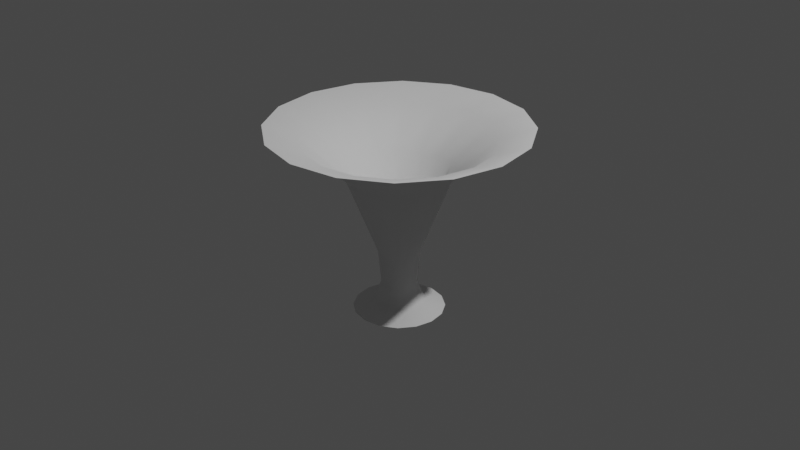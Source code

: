# Source: hurricane.blend  (saved by Blender 3.6.11; exported with 4.5.12 LTS)
import bpy
from mathutils import Matrix  # noqa: F401  (used for matrix-valued properties, if any)

bpy.ops.wm.read_factory_settings(use_empty=True)
scene = bpy.context.scene
scene.name = 'Scene'

# ---- collections
col_collection = bpy.data.collections.new('Collection'); scene.collection.children.link(col_collection)

# ---- world
world_world = bpy.data.worlds.new('World'); scene.world = world_world
world_world.use_nodes = True; world_world.node_tree.nodes.clear()
_N = world_world.node_tree.nodes; _L = world_world.node_tree.links
n0 = _N.new('ShaderNodeOutputWorld'); n0.name = 'World Output'; n0.location = (300, 300)
n1 = _N.new('ShaderNodeBackground'); n1.name = 'Background'; n1.location = (10, 300)
n1.inputs[0].default_value = (0.05088, 0.05088, 0.05088, 1.0)
_L.new(n1.outputs[0], n0.inputs[0])
n0.is_active_output = True
world_world.color = (0.05088, 0.05088, 0.05088)
world_world.use_sun_shadow = False
world_world.sun_shadow_jitter_overblur = 0.0

# ---- cameras
cam_camera = bpy.data.cameras.new('Camera')
cam_camera.clip_end = 100.0
cam_camera.ortho_scale = 7.314

# ---- lights
light_light = bpy.data.lights.new('Light', 'POINT')
light_light.transmission_factor = 0.0
light_light.energy = 1000.0
light_light.shadow_soft_size = 0.1
light_light.shadow_maximum_resolution = 0.006
light_light.use_absolute_resolution = True

# ---- meshes
me_cylinder_001 = bpy.data.meshes.new('Cylinder.001')
me_cylinder_001.from_pydata([(-7.691e-09, 0.4839, -1.0), (5.181e-09, 1.348, 1.0), (0.1852, 0.447, -1.0), (0.5157, 1.245, 1.0), (0.3421, 0.3421, -1.0), (0.953, 0.953, 1.0), (0.447, 0.1852, -1.0), (1.245, 0.5157, 1.0), (0.4839, -5.768e-09, -1.0), (1.348, 3.886e-09, 1.0), (0.447, -0.1852, -1.0), (1.245, -0.5157, 1.0), (0.3421, -0.3421, -1.0), (0.953, -0.953, 1.0), (0.1852, -0.447, -1.0), (0.5157, -1.245, 1.0), (-7.691e-09, -0.4839, -1.0), (5.181e-09, -1.348, 1.0), (-0.1852, -0.447, -1.0), (-0.5157, -1.245, 1.0), (-0.3421, -0.3421, -1.0), (-0.953, -0.953, 1.0), (-0.447, -0.1852, -1.0), (-1.245, -0.5157, 1.0), (-0.4839, -5.768e-09, -1.0), (-1.348, 3.886e-09, 1.0), (-0.447, 0.1852, -1.0), (-1.245, 0.5157, 1.0), (-0.3421, 0.3421, -1.0), (-0.953, 0.953, 1.0), (-0.1852, 0.447, -1.0), (-0.5157, 1.245, 1.0), (-1.025e-08, 0.3588, 0.0), (0.1373, 0.3315, 0.0), (0.2537, 0.2537, 0.0), (0.3315, 0.1373, 0.0), (0.3588, -8.214e-09, 0.0), (0.3315, -0.1373, 0.0), (0.2537, -0.2537, 0.0), (0.1373, -0.3315, 0.0), (-1.025e-08, -0.3588, 0.0), (-0.1373, -0.3315, 0.0), (-0.2537, -0.2537, 0.0), (-0.3315, -0.1373, 0.0), (-0.3588, -8.214e-09, 0.0), (-0.3315, 0.1373, 0.0), (-0.2537, 0.2537, 0.0), (-0.1373, 0.3315, 0.0), (0.102, 0.2463, -0.9071), (0.1885, 0.1885, -0.9071), (0.2463, 0.102, -0.9071), (0.2666, 4.742e-09, -0.9071), (0.2463, -0.102, -0.9071), (0.1885, -0.1885, -0.9071), (0.102, -0.2463, -0.9071), (-1.027e-08, -0.2666, -0.9071), (-0.102, -0.2463, -0.9071), (-0.1885, -0.1885, -0.9071), (-0.2463, -0.102, -0.9071), (-0.2666, 4.742e-09, -0.9071), (-0.2463, 0.102, -0.9071), (-0.1885, 0.1885, -0.9071), (-0.102, 0.2463, -0.9071), (-1.027e-08, 0.2666, -0.9071), (0.0, 1.0, 0.8799), (0.3827, 0.9239, 0.8799), (0.7071, 0.7071, 0.8799), (0.9239, 0.3827, 0.8799), (1.0, 0.0, 0.8799), (0.9239, -0.3827, 0.8799), (0.7071, -0.7071, 0.8799), (0.3827, -0.9239, 0.8799), (0.0, -1.0, 0.8799), (-0.3827, -0.9239, 0.8799), (-0.7071, -0.7071, 0.8799), (-0.9239, -0.3827, 0.8799), (-1.0, 0.0, 0.8799), (-0.9239, 0.3827, 0.8799), (-0.7071, 0.7071, 0.8799), (-0.3827, 0.9239, 0.8799), (-1.348e-08, 0.186, -0.7136), (0.07118, 0.1719, -0.7136), (0.1315, 0.1315, -0.7136), (0.1719, 0.07118, -0.7136), (0.186, 2.894e-09, -0.7136), (0.1719, -0.07118, -0.7136), (0.1315, -0.1315, -0.7136), (0.07118, -0.1719, -0.7136), (-1.348e-08, -0.186, -0.7136), (-0.07118, -0.1719, -0.7136), (-0.1315, -0.1315, -0.7136), (-0.1719, -0.07118, -0.7136), (-0.186, 2.894e-09, -0.7136), (-0.1719, 0.07118, -0.7136), (-0.1315, 0.1315, -0.7136), (-0.07118, 0.1719, -0.7136), (0.2131, 0.5145, 0.4993), (0.3937, 0.3937, 0.4993), (0.5145, 0.2131, 0.4993), (0.5568, -2.738e-09, 0.4993), (0.5145, -0.2131, 0.4993), (0.3937, -0.3937, 0.4993), (0.2131, -0.5145, 0.4993), (-3.482e-09, -0.5568, 0.4993), (-0.2131, -0.5145, 0.4993), (-0.3937, -0.3937, 0.4993), (-0.5145, -0.2131, 0.4993), (-0.5568, -2.738e-09, 0.4993), (-0.5145, 0.2131, 0.4993), (-0.3937, 0.3937, 0.4993), (-0.2131, 0.5145, 0.4993), (-3.482e-09, 0.5568, 0.4993), (-1.336e-08, 0.2196, -0.3568), (0.08403, 0.2029, -0.3568), (0.1553, 0.1553, -0.3568), (0.2029, 0.08403, -0.3568), (0.2196, -2.505e-09, -0.3568), (0.2029, -0.08403, -0.3568), (0.1553, -0.1553, -0.3568), (0.08403, -0.2029, -0.3568), (-1.336e-08, -0.2196, -0.3568), (-0.08403, -0.2029, -0.3568), (-0.1553, -0.1553, -0.3568), (-0.2029, -0.08403, -0.3568), (-0.2196, -2.505e-09, -0.3568), (-0.2029, 0.08403, -0.3568), (-0.1553, 0.1553, -0.3568), (-0.08403, 0.2029, -0.3568)], [], [(64, 1, 3, 65), (65, 3, 5, 66), (66, 5, 7, 67), (67, 7, 9, 68), (68, 9, 11, 69), (69, 11, 13, 70), (70, 13, 15, 71), (71, 15, 17, 72), (72, 17, 19, 73), (73, 19, 21, 74), (74, 21, 23, 75), (75, 23, 25, 76), (76, 25, 27, 77), (77, 27, 29, 78), (78, 29, 31, 79), (79, 31, 1, 64), (127, 47, 32, 112), (126, 46, 47, 127), (125, 45, 46, 126), (124, 44, 45, 125), (123, 43, 44, 124), (122, 42, 43, 123), (121, 41, 42, 122), (120, 40, 41, 121), (119, 39, 40, 120), (118, 38, 39, 119), (117, 37, 38, 118), (116, 36, 37, 117), (115, 35, 36, 116), (114, 34, 35, 115), (113, 33, 34, 114), (112, 32, 33, 113), (0, 63, 48, 2), (2, 48, 49, 4), (4, 49, 50, 6), (6, 50, 51, 8), (8, 51, 52, 10), (10, 52, 53, 12), (12, 53, 54, 14), (14, 54, 55, 16), (16, 55, 56, 18), (18, 56, 57, 20), (20, 57, 58, 22), (22, 58, 59, 24), (24, 59, 60, 26), (26, 60, 61, 28), (28, 61, 62, 30), (30, 62, 63, 0), (110, 79, 64, 111), (109, 78, 79, 110), (108, 77, 78, 109), (107, 76, 77, 108), (106, 75, 76, 107), (105, 74, 75, 106), (104, 73, 74, 105), (103, 72, 73, 104), (102, 71, 72, 103), (101, 70, 71, 102), (100, 69, 70, 101), (99, 68, 69, 100), (98, 67, 68, 99), (97, 66, 67, 98), (96, 65, 66, 97), (111, 64, 65, 96), (63, 80, 81, 48), (48, 81, 82, 49), (49, 82, 83, 50), (50, 83, 84, 51), (51, 84, 85, 52), (52, 85, 86, 53), (53, 86, 87, 54), (54, 87, 88, 55), (55, 88, 89, 56), (56, 89, 90, 57), (57, 90, 91, 58), (58, 91, 92, 59), (59, 92, 93, 60), (60, 93, 94, 61), (61, 94, 95, 62), (62, 95, 80, 63), (32, 111, 96, 33), (33, 96, 97, 34), (34, 97, 98, 35), (35, 98, 99, 36), (36, 99, 100, 37), (37, 100, 101, 38), (38, 101, 102, 39), (39, 102, 103, 40), (40, 103, 104, 41), (41, 104, 105, 42), (42, 105, 106, 43), (43, 106, 107, 44), (44, 107, 108, 45), (45, 108, 109, 46), (46, 109, 110, 47), (47, 110, 111, 32), (80, 112, 113, 81), (81, 113, 114, 82), (82, 114, 115, 83), (83, 115, 116, 84), (84, 116, 117, 85), (85, 117, 118, 86), (86, 118, 119, 87), (87, 119, 120, 88), (88, 120, 121, 89), (89, 121, 122, 90), (90, 122, 123, 91), (91, 123, 124, 92), (92, 124, 125, 93), (93, 125, 126, 94), (94, 126, 127, 95), (95, 127, 112, 80)])
me_cylinder_001.polygons.foreach_set('use_smooth', [True] * 112)
_uv = me_cylinder_001.uv_layers.new(name='UVMap')
_uv.uv.foreach_set('vector', [1.0, 0.9399, 1.0, 1.0, 0.9375, 1.0, 0.9375, 0.9399, 0.9375, 0.9399, 0.9375, 1.0, 0.875, 1.0, 0.875, 0.9399, 0.875, 0.9399, 0.875, 1.0, 0.8125, 1.0, 0.8125, 0.9399, 0.8125, 0.9399, 0.8125, 1.0, 0.75, 1.0, 0.75, 0.9399, 0.75, 0.9399, 0.75, 1.0, 0.6875, 1.0, 0.6875, 0.9399, 0.6875, 0.9399, 0.6875, 1.0, 0.625, 1.0, 0.625, 0.9399, 0.625, 0.9399, 0.625, 1.0, 0.5625, 1.0, 0.5625, 0.9399, 0.5625, 0.9399, 0.5625, 1.0, 0.5, 1.0, 0.5, 0.9399, 0.5, 0.9399, 0.5, 1.0, 0.4375, 1.0, 0.4375, 0.9399, 0.4375, 0.9399, 0.4375, 1.0, 0.375, 1.0, 0.375, 0.9399, 0.375, 0.9399, 0.375, 1.0, 0.3125, 1.0, 0.3125, 0.9399, 0.3125, 0.9399, 0.3125, 1.0, 0.25, 1.0, 0.25, 0.9399, 0.25, 0.9399, 0.25, 1.0, 0.1875, 1.0, 0.1875, 0.9399, 0.1875, 0.9399, 0.1875, 1.0, 0.125, 1.0, 0.125, 0.9399, 0.125, 0.9399, 0.125, 1.0, 0.0625, 1.0, 0.0625, 0.9399, 0.0625, 0.9399, 0.0625, 1.0, 0.0, 1.0, 0.0, 0.9399, 0.0625, 0.3204, 0.0625, 0.4991, 0.0, 0.4991, 0.0, 0.3204, 0.125, 0.3204, 0.125, 0.4991, 0.0625, 0.4991, 0.0625, 0.3204, 0.1875, 0.3204, 0.1875, 0.4991, 0.125, 0.4991, 0.125, 0.3204, 0.25, 0.3204, 0.25, 0.4991, 0.1875, 0.4991, 0.1875, 0.3204, 0.3125, 0.3204, 0.3125, 0.4991, 0.25, 0.4991, 0.25, 0.3204, 0.375, 0.3204, 0.375, 0.4991, 0.3125, 0.4991, 0.3125, 0.3204, 0.4375, 0.3204, 0.4375, 0.4991, 0.375, 0.4991, 0.375, 0.3204, 0.5, 0.3204, 0.5, 0.4991, 0.4375, 0.4991, 0.4375, 0.3204, 0.5625, 0.3204, 0.5625, 0.4991, 0.5, 0.4991, 0.5, 0.3204, 0.625, 0.3204, 0.625, 0.4991, 0.5625, 0.4991, 0.5625, 0.3204, 0.6875, 0.3204, 0.6875, 0.4991, 0.625, 0.4991, 0.625, 0.3204, 0.75, 0.3204, 0.75, 0.4991, 0.6875, 0.4991, 0.6875, 0.3204, 0.8125, 0.3204, 0.8125, 0.4991, 0.75, 0.4991, 0.75, 0.3204, 0.875, 0.3204, 0.875, 0.4991, 0.8125, 0.4991, 0.8125, 0.3204, 0.9375, 0.3204, 0.9375, 0.4991, 0.875, 0.4991, 0.875, 0.3204, 1.0, 0.3204, 1.0, 0.4991, 0.9375, 0.4991, 0.9375, 0.3204, 1.0, -0.001744, 1.0, 0.04478, 0.9375, 0.04478, 0.9375, -0.001744, 0.9375, -0.001744, 0.9375, 0.04478, 0.875, 0.04478, 0.875, -0.001744, 0.875, -0.001744, 0.875, 0.04478, 0.8125, 0.04478, 0.8125, -0.001744, 0.8125, -0.001744, 0.8125, 0.04478, 0.75, 0.04478, 0.75, -0.001744, 0.75, -0.001744, 0.75, 0.04478, 0.6875, 0.04478, 0.6875, -0.001744, 0.6875, -0.001744, 0.6875, 0.04478, 0.625, 0.04478, 0.625, -0.001744, 0.625, -0.001744, 0.625, 0.04478, 0.5625, 0.04478, 0.5625, -0.001744, 0.5625, -0.001744, 0.5625, 0.04478, 0.5, 0.04478, 0.5, -0.001744, 0.5, -0.001744, 0.5, 0.04478, 0.4375, 0.04478, 0.4375, -0.001744, 0.4375, -0.001744, 0.4375, 0.04478, 0.375, 0.04478, 0.375, -0.001744, 0.375, -0.001744, 0.375, 0.04478, 0.3125, 0.04478, 0.3125, -0.001744, 0.3125, -0.001744, 0.3125, 0.04478, 0.25, 0.04478, 0.25, -0.001744, 0.25, -0.001744, 0.25, 0.04478, 0.1875, 0.04478, 0.1875, -0.001744, 0.1875, -0.001744, 0.1875, 0.04478, 0.125, 0.04478, 0.125, -0.001744, 0.125, -0.001744, 0.125, 0.04478, 0.0625, 0.04478, 0.0625, -0.001744, 0.0625, -0.001744, 0.0625, 0.04478, 0.0, 0.04478, 0.0, -0.001744, 0.0625, 0.7492, 0.0625, 0.9399, 0.0, 0.9399, 0.0, 0.7492, 0.125, 0.7492, 0.125, 0.9399, 0.0625, 0.9399, 0.0625, 0.7492, 0.1875, 0.7492, 0.1875, 0.9399, 0.125, 0.9399, 0.125, 0.7492, 0.25, 0.7492, 0.25, 0.9399, 0.1875, 0.9399, 0.1875, 0.7492, 0.3125, 0.7492, 0.3125, 0.9399, 0.25, 0.9399, 0.25, 0.7492, 0.375, 0.7492, 0.375, 0.9399, 0.3125, 0.9399, 0.3125, 0.7492, 0.4375, 0.7492, 0.4375, 0.9399, 0.375, 0.9399, 0.375, 0.7492, 0.5, 0.7492, 0.5, 0.9399, 0.4375, 0.9399, 0.4375, 0.7492, 0.5625, 0.7492, 0.5625, 0.9399, 0.5, 0.9399, 0.5, 0.7492, 0.625, 0.7492, 0.625, 0.9399, 0.5625, 0.9399, 0.5625, 0.7492, 0.6875, 0.7492, 0.6875, 0.9399, 0.625, 0.9399, 0.625, 0.7492, 0.75, 0.7492, 0.75, 0.9399, 0.6875, 0.9399, 0.6875, 0.7492, 0.8125, 0.7492, 0.8125, 0.9399, 0.75, 0.9399, 0.75, 0.7492, 0.875, 0.7492, 0.875, 0.9399, 0.8125, 0.9399, 0.8125, 0.7492, 0.9375, 0.7492, 0.9375, 0.9399, 0.875, 0.9399, 0.875, 0.7492, 1.0, 0.7492, 1.0, 0.9399, 0.9375, 0.9399, 0.9375, 0.7492, 1.0, 0.04478, 1.0, 0.1417, 0.9375, 0.1417, 0.9375, 0.04478, 0.9375, 0.04478, 0.9375, 0.1417, 0.875, 0.1417, 0.875, 0.04478, 0.875, 0.04478, 0.875, 0.1417, 0.8125, 0.1417, 0.8125, 0.04478, 0.8125, 0.04478, 0.8125, 0.1417, 0.75, 0.1417, 0.75, 0.04478, 0.75, 0.04478, 0.75, 0.1417, 0.6875, 0.1417, 0.6875, 0.04478, 0.6875, 0.04478, 0.6875, 0.1417, 0.625, 0.1417, 0.625, 0.04478, 0.625, 0.04478, 0.625, 0.1417, 0.5625, 0.1417, 0.5625, 0.04478, 0.5625, 0.04478, 0.5625, 0.1417, 0.5, 0.1417, 0.5, 0.04478, 0.5, 0.04478, 0.5, 0.1417, 0.4375, 0.1417, 0.4375, 0.04478, 0.4375, 0.04478, 0.4375, 0.1417, 0.375, 0.1417, 0.375, 0.04478, 0.375, 0.04478, 0.375, 0.1417, 0.3125, 0.1417, 0.3125, 0.04478, 0.3125, 0.04478, 0.3125, 0.1417, 0.25, 0.1417, 0.25, 0.04478, 0.25, 0.04478, 0.25, 0.1417, 0.1875, 0.1417, 0.1875, 0.04478, 0.1875, 0.04478, 0.1875, 0.1417, 0.125, 0.1417, 0.125, 0.04478, 0.125, 0.04478, 0.125, 0.1417, 0.0625, 0.1417, 0.0625, 0.04478, 0.0625, 0.04478, 0.0625, 0.1417, 0.0, 0.1417, 0.0, 0.04478, 1.0, 0.4991, 1.0, 0.7492, 0.9375, 0.7492, 0.9375, 0.4991, 0.9375, 0.4991, 0.9375, 0.7492, 0.875, 0.7492, 0.875, 0.4991, 0.875, 0.4991, 0.875, 0.7492, 0.8125, 0.7492, 0.8125, 0.4991, 0.8125, 0.4991, 0.8125, 0.7492, 0.75, 0.7492, 0.75, 0.4991, 0.75, 0.4991, 0.75, 0.7492, 0.6875, 0.7492, 0.6875, 0.4991, 0.6875, 0.4991, 0.6875, 0.7492, 0.625, 0.7492, 0.625, 0.4991, 0.625, 0.4991, 0.625, 0.7492, 0.5625, 0.7492, 0.5625, 0.4991, 0.5625, 0.4991, 0.5625, 0.7492, 0.5, 0.7492, 0.5, 0.4991, 0.5, 0.4991, 0.5, 0.7492, 0.4375, 0.7492, 0.4375, 0.4991, 0.4375, 0.4991, 0.4375, 0.7492, 0.375, 0.7492, 0.375, 0.4991, 0.375, 0.4991, 0.375, 0.7492, 0.3125, 0.7492, 0.3125, 0.4991, 0.3125, 0.4991, 0.3125, 0.7492, 0.25, 0.7492, 0.25, 0.4991, 0.25, 0.4991, 0.25, 0.7492, 0.1875, 0.7492, 0.1875, 0.4991, 0.1875, 0.4991, 0.1875, 0.7492, 0.125, 0.7492, 0.125, 0.4991, 0.125, 0.4991, 0.125, 0.7492, 0.0625, 0.7492, 0.0625, 0.4991, 0.0625, 0.4991, 0.0625, 0.7492, 0.0, 0.7492, 0.0, 0.4991, 1.0, 0.1417, 1.0, 0.3204, 0.9375, 0.3204, 0.9375, 0.1417, 0.9375, 0.1417, 0.9375, 0.3204, 0.875, 0.3204, 0.875, 0.1417, 0.875, 0.1417, 0.875, 0.3204, 0.8125, 0.3204, 0.8125, 0.1417, 0.8125, 0.1417, 0.8125, 0.3204, 0.75, 0.3204, 0.75, 0.1417, 0.75, 0.1417, 0.75, 0.3204, 0.6875, 0.3204, 0.6875, 0.1417, 0.6875, 0.1417, 0.6875, 0.3204, 0.625, 0.3204, 0.625, 0.1417, 0.625, 0.1417, 0.625, 0.3204, 0.5625, 0.3204, 0.5625, 0.1417, 0.5625, 0.1417, 0.5625, 0.3204, 0.5, 0.3204, 0.5, 0.1417, 0.5, 0.1417, 0.5, 0.3204, 0.4375, 0.3204, 0.4375, 0.1417, 0.4375, 0.1417, 0.4375, 0.3204, 0.375, 0.3204, 0.375, 0.1417, 0.375, 0.1417, 0.375, 0.3204, 0.3125, 0.3204, 0.3125, 0.1417, 0.3125, 0.1417, 0.3125, 0.3204, 0.25, 0.3204, 0.25, 0.1417, 0.25, 0.1417, 0.25, 0.3204, 0.1875, 0.3204, 0.1875, 0.1417, 0.1875, 0.1417, 0.1875, 0.3204, 0.125, 0.3204, 0.125, 0.1417, 0.125, 0.1417, 0.125, 0.3204, 0.0625, 0.3204, 0.0625, 0.1417, 0.0625, 0.1417, 0.0625, 0.3204, 0.0, 0.3204, 0.0, 0.1417])
me_cylinder_001.update()

# ---- objects
ob_light = bpy.data.objects.new('Light', light_light)
ob_camera = bpy.data.objects.new('Camera', cam_camera)
ob_cylinder = bpy.data.objects.new('Cylinder', me_cylinder_001)

# ---- transforms, parenting, visibility, modifiers, constraints
ob_light.location = (4.076, 1.005, 5.904)
ob_light.rotation_euler = (0.6503, 0.05522, 1.866)
ob_light.lock_rotations_4d = False
ob_light.empty_display_type = 'ARROWS'
ob_light.color = (0.0, 0.0, 0.0, 0.0)
ob_light.lineart.crease_threshold = 0.0
ob_camera.location = (7.359, -6.926, 4.958)
ob_camera.rotation_euler = (1.109, 0.0, 0.8149)
ob_camera.lock_rotations_4d = False
ob_camera.empty_display_type = 'ARROWS'
ob_camera.color = (0.0, 0.0, 0.0, 0.0)
ob_camera.display_type = 'WIRE'
ob_camera.lineart.crease_threshold = 0.0
ob_cylinder.location = (0.0, 0.0, 0.0)

# ---- collection membership
col_collection.objects.link(ob_light)
col_collection.objects.link(ob_camera)
col_collection.objects.link(ob_cylinder)

# ---- scene / render settings (as saved in the file)
scene.camera = ob_camera
scene.frame_start = 1; scene.frame_end = 250; scene.frame_set(1)
scene.render.engine = 'BLENDER_EEVEE_NEXT'
scene.cycles.sampling_pattern = 'TABULATED_SOBOL'
scene.view_settings.view_transform = 'Filmic'
bpy.context.view_layer.update()
